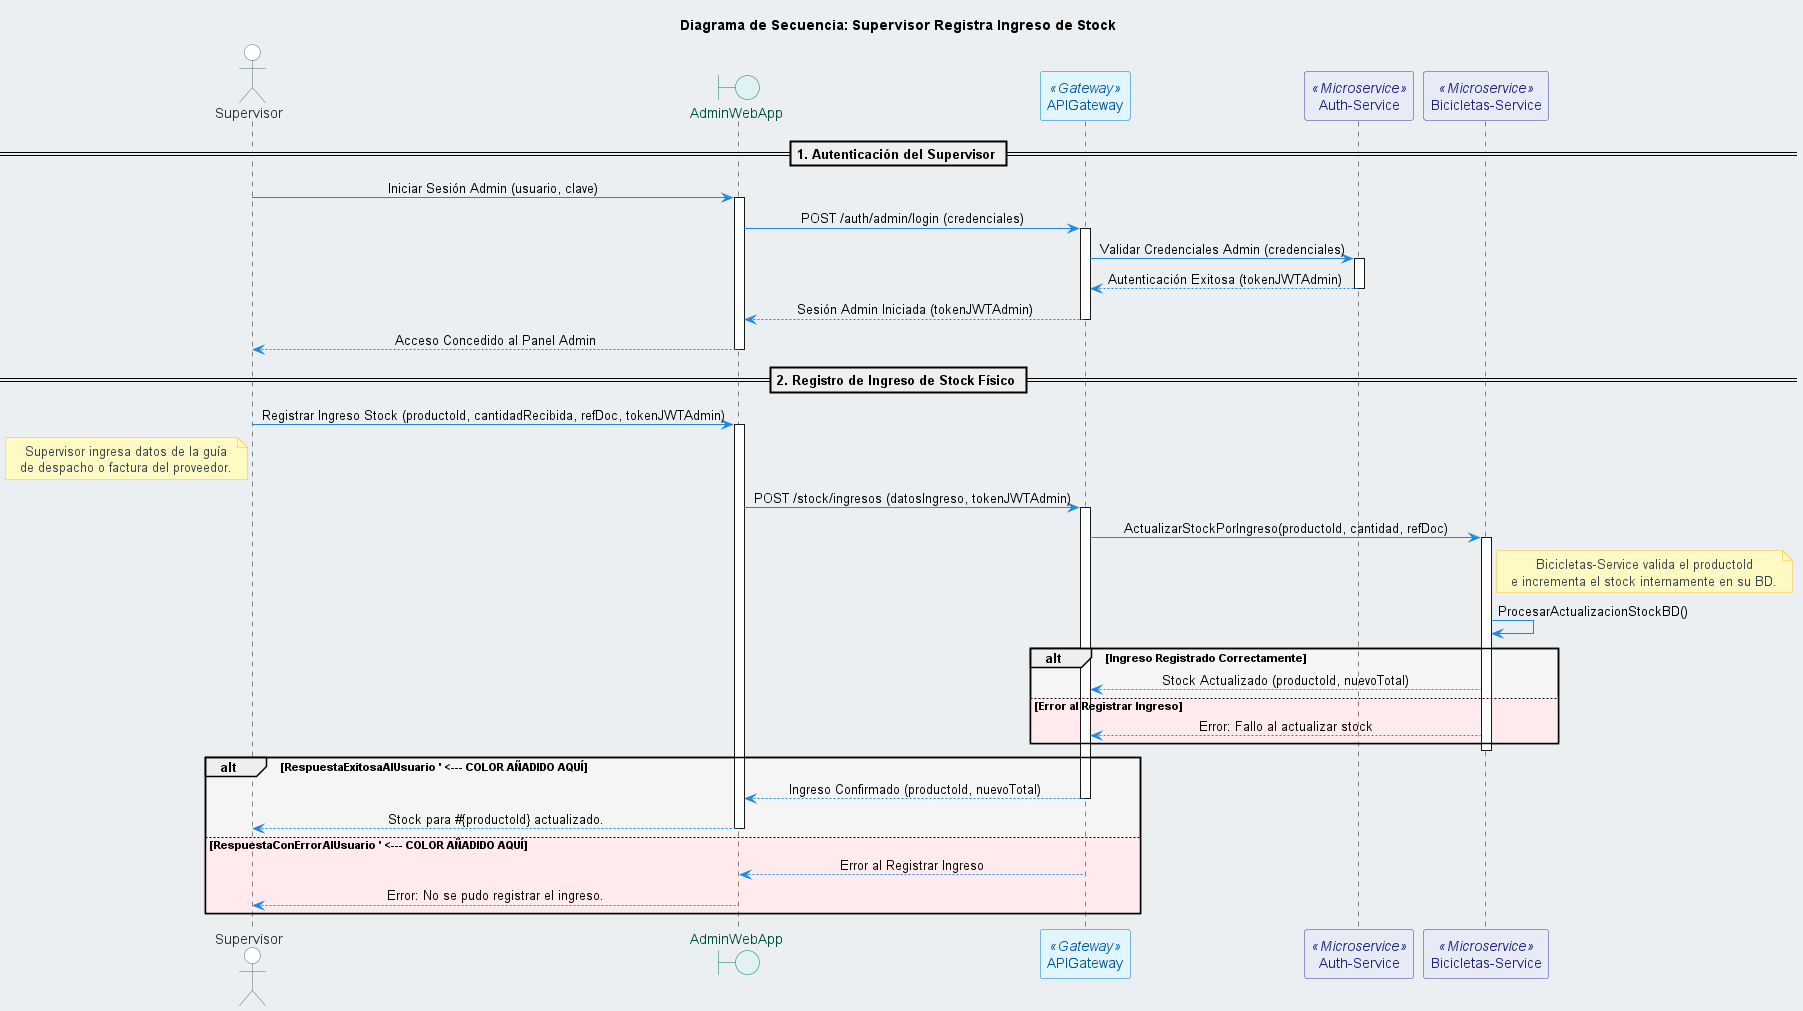

The diagram above was rendered by PlantUML. Its source (embedded in the PNG):
@startuml SupervisorRegistraIngresoStock_MasterBikes
title Diagrama de Secuencia: Supervisor Registra Ingreso de Stock

' === NUEVA PALETA MATERIAL DESIGN MEJORADA ===
skinparam backgroundColor #ECEFF1
' Material Blue Grey 50 (fondo muy suave)
skinparam sequenceMessageAlign center
skinparam defaultTextAlignment center

skinparam ArrowColor #1E88E5
' Material Blue 600 (azul principal para flechas)
skinparam note {
  BackgroundColor #FFF9C4
  ' Material Yellow 100 (amarillo pastel para notas)
  BorderColor #FBC02D
  ' Material Yellow 700
  FontColor #37474F
  ' Gris oscuro azulado para texto de nota
}

skinparam actor {
  BackgroundColor #FFFFFF
  ' Fondo blanco
  BorderColor #546E7A
  ' Material Blue Grey 600
  FontColor #263238
  ' Material Blue Grey 900 (texto oscuro)
}
skinparam boundary {
' AdminWebApp
  BackgroundColor #E0F2F1
  ' Material Teal 50 (verde azulado muy claro)
  BorderColor #00796B
  ' Material Teal 700
  FontColor #004D40
  ' Teal muy oscuro
}
skinparam participant<<Gateway>> {
' APIGateway
  BackgroundColor #E1F5FE
  ' Material Light Blue 50
  BorderColor #0277BD
  ' Material Light Blue 800
  FontColor #01579B
  ' Light Blue muy oscuro
}
skinparam participant<<Microservice>> {
' Base para Microservicios
  BackgroundColor #E8EAF6
  ' Material Indigo 50 (lila/índigo muy claro)
  BorderColor #303F9F
  ' Material Indigo 700
  FontColor #1A237E
  ' Indigo muy oscuro
}
skinparam participant<<AuthService>> {
  BackgroundColor #E3F2FD
  ' Material Blue 100 (azul claro)
  BorderColor #1565C0
  ' Material Blue 800
  FontColor #0D47A1
  ' Azul muy oscuro
}
skinparam participant<<BicicletasService>> {
' Asumimos que este servicio maneja el inventario de productos/piezas
  BackgroundColor #E8F5E9
  ' Material Green 50 (verde muy claro)
  BorderColor #2E7D32
  ' Material Green 800
  FontColor #1B5E20
  ' Verde muy oscuro
}
' Definiciones de paleta para otros servicios por consistencia, aunque no se usen directamente aquí
skinparam participant<<PedidosService>> {
  BackgroundColor #FFF3E0
  ' Material Orange 50 (naranja muy claro)
  BorderColor #EF6C00
  ' Material Orange 800
  FontColor #E65100
  ' Naranja muy oscuro
}
skinparam participant<<NotificacionesService>> {
  BackgroundColor #FFFDE7
  ' Material Yellow 50 (amarillo muy pálido)
  BorderColor #F9A825
  ' Material Yellow 800
  FontColor #F57F17
  ' Amarillo/ámbar oscuro
}
' === FIN DE PALETA ===

' === Declaración de Participantes ===
actor Supervisor
boundary "AdminWebApp" as AdminUI
' Interfaz de administración para Supervisores
participant APIGateway <<Gateway>>
participant "Auth-Service" as AuthService <<Microservice>>
participant "Bicicletas-Service" as BicicletasService <<Microservice>>
' Responsable del inventario

' === Flujo del Diagrama ===

== 1. Autenticación del Supervisor ==
Supervisor -> AdminUI : Iniciar Sesión Admin (usuario, clave)
activate AdminUI
AdminUI -> APIGateway : POST /auth/admin/login (credenciales)
activate APIGateway
APIGateway -> AuthService : Validar Credenciales Admin (credenciales)
activate AuthService
AuthService --> APIGateway #27AE60 : Autenticación Exitosa (tokenJWTAdmin)
' Verde para éxito
deactivate AuthService
APIGateway --> AdminUI #27AE60 : Sesión Admin Iniciada (tokenJWTAdmin)
deactivate APIGateway
AdminUI --> Supervisor : Acceso Concedido al Panel Admin
deactivate AdminUI

== 2. Registro de Ingreso de Stock Físico ==
Supervisor -> AdminUI : Registrar Ingreso Stock (productoId, cantidadRecibida, refDoc, tokenJWTAdmin)
activate AdminUI
note left of Supervisor
  Supervisor ingresa datos de la guía
  de despacho o factura del proveedor.
end note
AdminUI -> APIGateway : POST /stock/ingresos (datosIngreso, tokenJWTAdmin)
activate APIGateway

' APIGateway valida el token de administrador (implícito)

APIGateway -> BicicletasService : ActualizarStockPorIngreso(productoId, cantidad, refDoc)
activate BicicletasService

note right of BicicletasService
  Bicicletas-Service valida el productoId
  e incrementa el stock internamente en su BD.
end note
BicicletasService -> BicicletasService : ProcesarActualizacionStockBD()
' Mensaje reflexivo que encapsula validación y actualización de BD

alt #F5F5F5 Ingreso Registrado Correctamente
' Fondo gris muy claro para 'alt'
    BicicletasService --> APIGateway #27AE60 : Stock Actualizado (productoId, nuevoTotal)
    ' Verde para éxito
else #FFEBEE Error al Registrar Ingreso
' Rojo pastel para fondo de error
    BicicletasService --> APIGateway #E53935 : Error: Fallo al actualizar stock
    ' Rojo Material para mensaje de error
end
deactivate BicicletasService


alt #F5F5F5 RespuestaExitosaAlUsuario ' <--- COLOR AÑADIDO AQUÍ
' Fondo gris muy claro para 'alt'
    APIGateway --> AdminUI #27AE60 : Ingreso Confirmado (productoId, nuevoTotal)
    ' Verde para éxito
    deactivate APIGateway
    AdminUI --> Supervisor : Stock para #{productoId} actualizado.
    deactivate AdminUI
else #FFEBEE RespuestaConErrorAlUsuario ' <--- COLOR AÑADIDO AQUÍ
' Rojo pastel para fondo de error
    APIGateway --> AdminUI #E53935 : Error al Registrar Ingreso
    ' Rojo Material para mensaje de error
    deactivate APIGateway
    AdminUI --> Supervisor : Error: No se pudo registrar el ingreso.
    deactivate AdminUI
end

@enduml